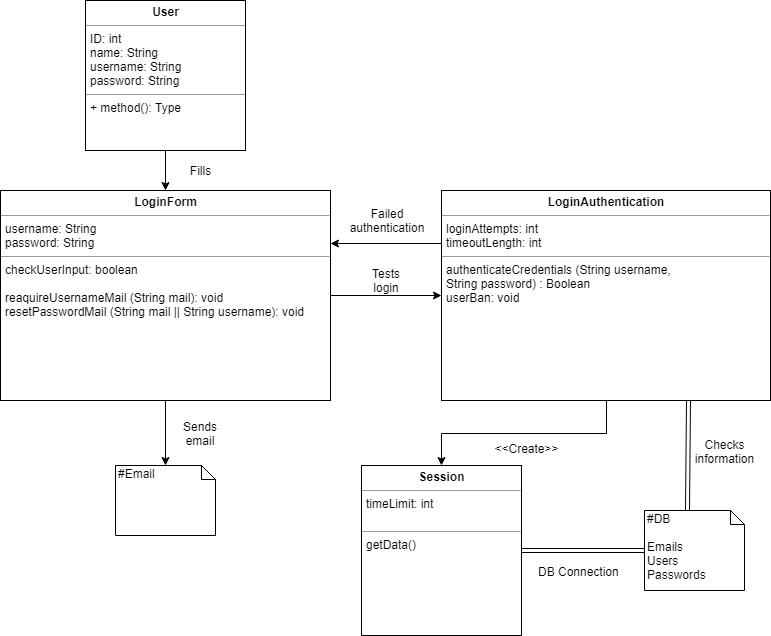

The diagram above was exported from draw.io. Its source (the exported page's mxGraphModel, read from the mxfile embedded in the PNG):
<mxGraphModel dx="742" dy="1090" grid="1" gridSize="10" guides="1" tooltips="1" connect="1" arrows="1" fold="1" page="1" pageScale="1" pageWidth="827" pageHeight="1169" math="0" shadow="0">
  <root>
    <mxCell id="0" />
    <mxCell id="1" parent="0" />
    <mxCell id="lrZmRwKqvCIgS4gRx0oz-13" value="&lt;p style=&quot;margin: 0px ; margin-top: 4px ; text-align: center&quot;&gt;&lt;b&gt;User&lt;/b&gt;&lt;/p&gt;&lt;hr size=&quot;1&quot;&gt;&lt;p style=&quot;margin: 0px ; margin-left: 4px&quot;&gt;&lt;span&gt;ID: int&lt;/span&gt;&lt;br&gt;&lt;/p&gt;&lt;p style=&quot;margin: 0px ; margin-left: 4px&quot;&gt;name: String&lt;/p&gt;&lt;p style=&quot;margin: 0px ; margin-left: 4px&quot;&gt;username: String&lt;/p&gt;&lt;p style=&quot;margin: 0px ; margin-left: 4px&quot;&gt;password: String&lt;/p&gt;&lt;hr size=&quot;1&quot;&gt;&lt;p style=&quot;margin: 0px ; margin-left: 4px&quot;&gt;+ method(): Type&lt;/p&gt;" style="verticalAlign=top;align=left;overflow=fill;fontSize=12;fontFamily=Helvetica;html=1;" parent="1" vertex="1">
      <mxGeometry x="105" y="20" width="160" height="150" as="geometry" />
    </mxCell>
    <mxCell id="lrZmRwKqvCIgS4gRx0oz-26" style="edgeStyle=orthogonalEdgeStyle;rounded=0;orthogonalLoop=1;jettySize=auto;html=1;exitX=0;exitY=0.25;exitDx=0;exitDy=0;entryX=1;entryY=0.25;entryDx=0;entryDy=0;" parent="1" source="lrZmRwKqvCIgS4gRx0oz-15" target="lrZmRwKqvCIgS4gRx0oz-18" edge="1">
      <mxGeometry relative="1" as="geometry" />
    </mxCell>
    <mxCell id="lrZmRwKqvCIgS4gRx0oz-27" style="edgeStyle=orthogonalEdgeStyle;rounded=0;orthogonalLoop=1;jettySize=auto;html=1;entryX=0.5;entryY=0;entryDx=0;entryDy=0;" parent="1" source="lrZmRwKqvCIgS4gRx0oz-15" target="lrZmRwKqvCIgS4gRx0oz-17" edge="1">
      <mxGeometry relative="1" as="geometry" />
    </mxCell>
    <mxCell id="lrZmRwKqvCIgS4gRx0oz-15" value="&lt;p style=&quot;margin: 0px ; margin-top: 4px ; text-align: center&quot;&gt;&lt;b&gt;LoginAuthentication&lt;/b&gt;&lt;/p&gt;&lt;hr size=&quot;1&quot;&gt;&lt;p style=&quot;margin: 0px ; margin-left: 4px&quot;&gt;loginAttempts: int&lt;/p&gt;&lt;p style=&quot;margin: 0px ; margin-left: 4px&quot;&gt;timeoutLength: int&lt;/p&gt;&lt;hr size=&quot;1&quot;&gt;&lt;p style=&quot;margin: 0px ; margin-left: 4px&quot;&gt;authenticateCredentials (&lt;span&gt;String username,&lt;/span&gt;&lt;/p&gt;&lt;p style=&quot;margin: 0px ; margin-left: 4px&quot;&gt;&lt;span&gt;String password) : Boolean&lt;/span&gt;&lt;/p&gt;&lt;p style=&quot;margin: 0px ; margin-left: 4px&quot;&gt;userBan: void&lt;/p&gt;" style="verticalAlign=top;align=left;overflow=fill;fontSize=12;fontFamily=Helvetica;html=1;" parent="1" vertex="1">
      <mxGeometry x="461" y="210" width="329" height="210" as="geometry" />
    </mxCell>
    <mxCell id="lrZmRwKqvCIgS4gRx0oz-16" value="#DB&lt;br&gt;&lt;br&gt;Emails&lt;br&gt;Users&lt;br&gt;Passwords&lt;br&gt;" style="shape=note;whiteSpace=wrap;html=1;size=14;verticalAlign=top;align=left;spacingTop=-6;" parent="1" vertex="1">
      <mxGeometry x="664" y="530" width="100" height="80" as="geometry" />
    </mxCell>
    <mxCell id="lrZmRwKqvCIgS4gRx0oz-17" value="&lt;p style=&quot;margin: 0px ; margin-top: 4px ; text-align: center&quot;&gt;&lt;b&gt;Session&lt;/b&gt;&lt;/p&gt;&lt;hr size=&quot;1&quot;&gt;&lt;p style=&quot;margin: 0px ; margin-left: 4px&quot;&gt;timeLimit: int&lt;/p&gt;&lt;p style=&quot;margin: 0px ; margin-left: 4px&quot;&gt;&lt;br&gt;&lt;/p&gt;&lt;hr size=&quot;1&quot;&gt;&lt;p style=&quot;margin: 0px ; margin-left: 4px&quot;&gt;getData()&lt;/p&gt;" style="verticalAlign=top;align=left;overflow=fill;fontSize=12;fontFamily=Helvetica;html=1;" parent="1" vertex="1">
      <mxGeometry x="381" y="485" width="160" height="170" as="geometry" />
    </mxCell>
    <mxCell id="lrZmRwKqvCIgS4gRx0oz-25" style="edgeStyle=orthogonalEdgeStyle;rounded=0;orthogonalLoop=1;jettySize=auto;html=1;" parent="1" source="lrZmRwKqvCIgS4gRx0oz-18" target="lrZmRwKqvCIgS4gRx0oz-15" edge="1">
      <mxGeometry relative="1" as="geometry" />
    </mxCell>
    <mxCell id="lrZmRwKqvCIgS4gRx0oz-33" style="edgeStyle=orthogonalEdgeStyle;rounded=0;orthogonalLoop=1;jettySize=auto;html=1;exitX=0.5;exitY=1;exitDx=0;exitDy=0;" parent="1" source="lrZmRwKqvCIgS4gRx0oz-18" target="lrZmRwKqvCIgS4gRx0oz-32" edge="1">
      <mxGeometry relative="1" as="geometry" />
    </mxCell>
    <mxCell id="lrZmRwKqvCIgS4gRx0oz-18" value="&lt;p style=&quot;margin: 0px ; margin-top: 4px ; text-align: center&quot;&gt;&lt;b&gt;LoginForm&lt;/b&gt;&lt;/p&gt;&lt;hr size=&quot;1&quot;&gt;&lt;p style=&quot;margin: 0px ; margin-left: 4px&quot;&gt;username: String&lt;/p&gt;&lt;p style=&quot;margin: 0px ; margin-left: 4px&quot;&gt;password: String&lt;/p&gt;&lt;hr size=&quot;1&quot;&gt;&lt;p style=&quot;margin: 0px ; margin-left: 4px&quot;&gt;checkUserInput: boolean&lt;/p&gt;&lt;p style=&quot;margin: 0px ; margin-left: 4px&quot;&gt;&lt;br&gt;&lt;/p&gt;&lt;p style=&quot;margin: 0px ; margin-left: 4px&quot;&gt;reaquireUsernameMail (String mail): void&lt;/p&gt;&lt;p style=&quot;margin: 0px ; margin-left: 4px&quot;&gt;resetPasswordMail (String mail || String username): void&lt;/p&gt;" style="verticalAlign=top;align=left;overflow=fill;fontSize=12;fontFamily=Helvetica;html=1;" parent="1" vertex="1">
      <mxGeometry x="20" y="210" width="330" height="210" as="geometry" />
    </mxCell>
    <mxCell id="lrZmRwKqvCIgS4gRx0oz-21" value="" style="endArrow=classic;html=1;exitX=0.5;exitY=1;exitDx=0;exitDy=0;entryX=0.5;entryY=0;entryDx=0;entryDy=0;" parent="1" source="lrZmRwKqvCIgS4gRx0oz-13" target="lrZmRwKqvCIgS4gRx0oz-18" edge="1">
      <mxGeometry width="50" height="50" relative="1" as="geometry">
        <mxPoint x="180" y="560" as="sourcePoint" />
        <mxPoint x="230" y="510" as="targetPoint" />
      </mxGeometry>
    </mxCell>
    <mxCell id="lrZmRwKqvCIgS4gRx0oz-24" value="" style="shape=link;html=1;entryX=0;entryY=0;entryDx=43;entryDy=0;entryPerimeter=0;exitX=0.75;exitY=1;exitDx=0;exitDy=0;" parent="1" source="lrZmRwKqvCIgS4gRx0oz-15" target="lrZmRwKqvCIgS4gRx0oz-16" edge="1">
      <mxGeometry width="50" height="50" relative="1" as="geometry">
        <mxPoint x="461" y="490" as="sourcePoint" />
        <mxPoint x="511" y="440" as="targetPoint" />
      </mxGeometry>
    </mxCell>
    <mxCell id="lrZmRwKqvCIgS4gRx0oz-28" value="Checks information" style="text;html=1;strokeColor=none;fillColor=none;align=center;verticalAlign=middle;whiteSpace=wrap;rounded=0;" parent="1" vertex="1">
      <mxGeometry x="724" y="461" width="40" height="20" as="geometry" />
    </mxCell>
    <mxCell id="lrZmRwKqvCIgS4gRx0oz-29" value="Fills" style="text;html=1;strokeColor=none;fillColor=none;align=center;verticalAlign=middle;whiteSpace=wrap;rounded=0;" parent="1" vertex="1">
      <mxGeometry x="200" y="180" width="40" height="20" as="geometry" />
    </mxCell>
    <mxCell id="lrZmRwKqvCIgS4gRx0oz-30" value="&amp;lt;&amp;lt;Create&amp;gt;&amp;gt;" style="text;html=1;strokeColor=none;fillColor=none;align=center;verticalAlign=middle;whiteSpace=wrap;rounded=0;" parent="1" vertex="1">
      <mxGeometry x="526" y="457.5" width="40" height="20" as="geometry" />
    </mxCell>
    <mxCell id="lrZmRwKqvCIgS4gRx0oz-32" value="#Email&lt;br&gt;&lt;br&gt;" style="shape=note;whiteSpace=wrap;html=1;size=14;verticalAlign=top;align=left;spacingTop=-6;" parent="1" vertex="1">
      <mxGeometry x="135" y="485" width="100" height="70" as="geometry" />
    </mxCell>
    <mxCell id="lrZmRwKqvCIgS4gRx0oz-35" value="Sends email" style="text;html=1;strokeColor=none;fillColor=none;align=center;verticalAlign=middle;whiteSpace=wrap;rounded=0;" parent="1" vertex="1">
      <mxGeometry x="200" y="442.5" width="40" height="20" as="geometry" />
    </mxCell>
    <mxCell id="nnmnb9kck7qTzgi0ckhC-2" value="Failed authentication" style="text;html=1;strokeColor=none;fillColor=none;align=center;verticalAlign=middle;whiteSpace=wrap;rounded=0;" vertex="1" parent="1">
      <mxGeometry x="387" y="230" width="40" height="20" as="geometry" />
    </mxCell>
    <mxCell id="nnmnb9kck7qTzgi0ckhC-5" value="Tests login" style="text;html=1;strokeColor=none;fillColor=none;align=center;verticalAlign=middle;whiteSpace=wrap;rounded=0;" vertex="1" parent="1">
      <mxGeometry x="385.5" y="290" width="40" height="20" as="geometry" />
    </mxCell>
    <mxCell id="nnmnb9kck7qTzgi0ckhC-8" value="" style="shape=link;html=1;exitX=1;exitY=0.5;exitDx=0;exitDy=0;entryX=0;entryY=0.5;entryDx=0;entryDy=0;entryPerimeter=0;" edge="1" parent="1" source="lrZmRwKqvCIgS4gRx0oz-17" target="lrZmRwKqvCIgS4gRx0oz-16">
      <mxGeometry width="50" height="50" relative="1" as="geometry">
        <mxPoint x="620" y="690" as="sourcePoint" />
        <mxPoint x="670" y="640" as="targetPoint" />
      </mxGeometry>
    </mxCell>
    <mxCell id="nnmnb9kck7qTzgi0ckhC-9" value="DB Connection&lt;br&gt;" style="text;html=1;resizable=0;points=[];autosize=1;align=left;verticalAlign=top;spacingTop=-4;" vertex="1" parent="1">
      <mxGeometry x="555.5" y="582" width="100" height="20" as="geometry" />
    </mxCell>
  </root>
</mxGraphModel>